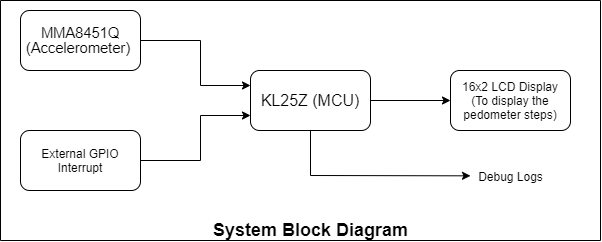

The diagram above was exported from draw.io. Its source (the exported page's mxGraphModel, read from the mxfile embedded in the PNG):
<mxGraphModel dx="734" dy="506" grid="1" gridSize="10" guides="1" tooltips="1" connect="1" arrows="1" fold="1" page="1" pageScale="1" pageWidth="826" pageHeight="1169" background="none" math="0" shadow="0">
  <root>
    <mxCell id="0" />
    <mxCell id="1" parent="0" />
    <mxCell id="2QDihDI5u5xWOhSG4hHK-122" style="edgeStyle=orthogonalEdgeStyle;rounded=0;orthogonalLoop=1;jettySize=auto;html=1;exitX=1;exitY=0.5;exitDx=0;exitDy=0;entryX=0;entryY=0.5;entryDx=0;entryDy=0;fontSize=12;" edge="1" parent="1" source="2QDihDI5u5xWOhSG4hHK-114" target="2QDihDI5u5xWOhSG4hHK-121">
      <mxGeometry relative="1" as="geometry" />
    </mxCell>
    <mxCell id="2QDihDI5u5xWOhSG4hHK-131" style="edgeStyle=none;rounded=0;orthogonalLoop=1;jettySize=auto;html=1;exitX=0.5;exitY=1;exitDx=0;exitDy=0;entryX=0;entryY=0.511;entryDx=0;entryDy=0;entryPerimeter=0;fontSize=12;" edge="1" parent="1" source="2QDihDI5u5xWOhSG4hHK-114" target="2QDihDI5u5xWOhSG4hHK-130">
      <mxGeometry relative="1" as="geometry">
        <Array as="points">
          <mxPoint x="430" y="415" />
        </Array>
      </mxGeometry>
    </mxCell>
    <mxCell id="2QDihDI5u5xWOhSG4hHK-114" value="&lt;font size=&quot;3&quot;&gt;KL25Z (MCU)&lt;/font&gt;" style="rounded=1;whiteSpace=wrap;html=1;" vertex="1" parent="1">
      <mxGeometry x="370" y="310" width="120" height="60" as="geometry" />
    </mxCell>
    <mxCell id="2QDihDI5u5xWOhSG4hHK-119" style="edgeStyle=orthogonalEdgeStyle;rounded=0;orthogonalLoop=1;jettySize=auto;html=1;exitX=1;exitY=0.5;exitDx=0;exitDy=0;entryX=0;entryY=0.25;entryDx=0;entryDy=0;fontSize=12;" edge="1" parent="1" source="2QDihDI5u5xWOhSG4hHK-115" target="2QDihDI5u5xWOhSG4hHK-114">
      <mxGeometry relative="1" as="geometry">
        <Array as="points">
          <mxPoint x="320" y="280" />
          <mxPoint x="320" y="325" />
        </Array>
      </mxGeometry>
    </mxCell>
    <mxCell id="2QDihDI5u5xWOhSG4hHK-115" value="&lt;span style=&quot;font-size: 11pt ; line-height: 107% ; font-family: &amp;#34;arial&amp;#34; , sans-serif&quot;&gt;MMA8451Q&lt;br&gt;(Accelerometer)&amp;nbsp;&lt;/span&gt;" style="rounded=1;whiteSpace=wrap;html=1;fontSize=12;" vertex="1" parent="1">
      <mxGeometry x="140" y="250" width="120" height="60" as="geometry" />
    </mxCell>
    <mxCell id="2QDihDI5u5xWOhSG4hHK-120" style="edgeStyle=orthogonalEdgeStyle;rounded=0;orthogonalLoop=1;jettySize=auto;html=1;exitX=1;exitY=0.5;exitDx=0;exitDy=0;entryX=0;entryY=0.75;entryDx=0;entryDy=0;fontSize=12;" edge="1" parent="1" source="2QDihDI5u5xWOhSG4hHK-116" target="2QDihDI5u5xWOhSG4hHK-114">
      <mxGeometry relative="1" as="geometry">
        <Array as="points">
          <mxPoint x="320" y="400" />
          <mxPoint x="320" y="355" />
        </Array>
      </mxGeometry>
    </mxCell>
    <mxCell id="2QDihDI5u5xWOhSG4hHK-116" value="External GPIO Interrupt" style="rounded=1;whiteSpace=wrap;html=1;fontSize=12;" vertex="1" parent="1">
      <mxGeometry x="140" y="370" width="120" height="60" as="geometry" />
    </mxCell>
    <mxCell id="2QDihDI5u5xWOhSG4hHK-121" value="16x2 LCD Display&lt;br&gt;(To display the pedometer steps)" style="rounded=1;whiteSpace=wrap;html=1;fontSize=12;" vertex="1" parent="1">
      <mxGeometry x="570" y="310" width="120" height="60" as="geometry" />
    </mxCell>
    <mxCell id="2QDihDI5u5xWOhSG4hHK-123" value="&lt;font style=&quot;font-size: 18px&quot;&gt;System Block Diagram&lt;/font&gt;" style="text;html=1;resizable=0;autosize=1;align=center;verticalAlign=middle;points=[];fillColor=none;strokeColor=none;rounded=0;fontSize=12;fontStyle=1" vertex="1" parent="1">
      <mxGeometry x="325" y="460" width="210" height="20" as="geometry" />
    </mxCell>
    <mxCell id="2QDihDI5u5xWOhSG4hHK-125" value="" style="endArrow=none;html=1;rounded=0;fontSize=18;" edge="1" parent="1">
      <mxGeometry width="50" height="50" relative="1" as="geometry">
        <mxPoint x="120" y="240" as="sourcePoint" />
        <mxPoint x="720" y="240" as="targetPoint" />
      </mxGeometry>
    </mxCell>
    <mxCell id="2QDihDI5u5xWOhSG4hHK-126" value="" style="endArrow=none;html=1;rounded=0;fontSize=18;" edge="1" parent="1">
      <mxGeometry width="50" height="50" relative="1" as="geometry">
        <mxPoint x="120" y="480" as="sourcePoint" />
        <mxPoint x="720" y="480" as="targetPoint" />
      </mxGeometry>
    </mxCell>
    <mxCell id="2QDihDI5u5xWOhSG4hHK-127" value="" style="endArrow=none;html=1;rounded=0;fontSize=18;" edge="1" parent="1">
      <mxGeometry width="50" height="50" relative="1" as="geometry">
        <mxPoint x="120" y="480" as="sourcePoint" />
        <mxPoint x="120" y="240" as="targetPoint" />
      </mxGeometry>
    </mxCell>
    <mxCell id="2QDihDI5u5xWOhSG4hHK-128" value="" style="endArrow=none;html=1;rounded=0;fontSize=18;" edge="1" parent="1">
      <mxGeometry width="50" height="50" relative="1" as="geometry">
        <mxPoint x="720" y="480" as="sourcePoint" />
        <mxPoint x="720" y="240" as="targetPoint" />
      </mxGeometry>
    </mxCell>
    <mxCell id="2QDihDI5u5xWOhSG4hHK-130" value="&lt;font style=&quot;font-size: 12px&quot;&gt;Debug Logs&lt;/font&gt;" style="text;html=1;resizable=0;autosize=1;align=center;verticalAlign=middle;points=[];fillColor=none;strokeColor=none;rounded=0;fontSize=18;" vertex="1" parent="1">
      <mxGeometry x="590" y="400" width="80" height="30" as="geometry" />
    </mxCell>
  </root>
</mxGraphModel>